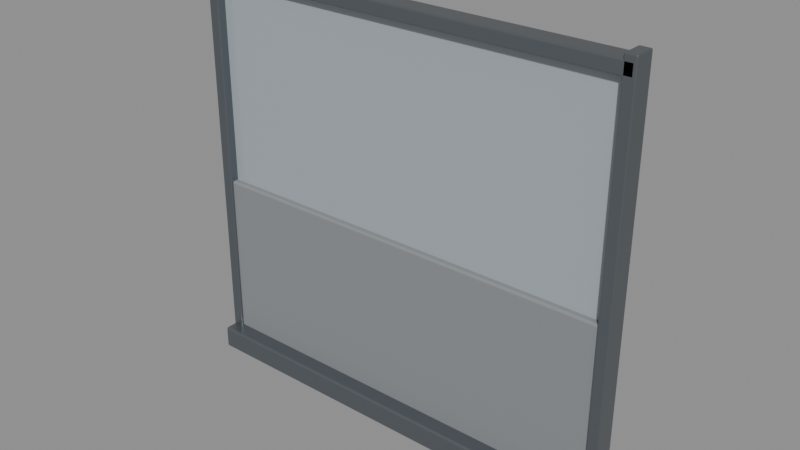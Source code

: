 # Source: BF_GlazedDivider.blend  (saved by Blender 5.2.45; exported with 4.5.12 LTS)
import bpy
from mathutils import Matrix  # noqa: F401  (used for matrix-valued properties, if any)

bpy.ops.wm.read_factory_settings(use_empty=True)
scene = bpy.context.scene
scene.name = 'Scene'

# ---- materials (node trees are filled in below, after node groups)
mat_b4o_steel = bpy.data.materials.new('B4O_Steel')
mat_b4o_steel.diffuse_color = (0.18, 0.2, 0.22, 1.0)
mat_b4o_coat = bpy.data.materials.new('B4O_Coat')
mat_b4o_coat.diffuse_color = (0.26, 0.275, 0.29, 1.0)
mat_b4o_glass = bpy.data.materials.new('B4O_Glass')
mat_b4o_glass.diffuse_color = (0.38, 0.43, 0.46, 0.14)

# ---- material node trees
mat_b4o_steel.use_nodes = True; mat_b4o_steel.node_tree.nodes.clear()
_N = mat_b4o_steel.node_tree.nodes; _L = mat_b4o_steel.node_tree.links
n0 = _N.new('ShaderNodeBsdfPrincipled'); n0.name = 'Principled BSDF'; n0.location = (-200, 100)
n0.inputs[0].default_value = (0.18, 0.2, 0.22, 1.0)
n0.inputs[1].default_value = 0.75
n0.inputs[2].default_value = 0.38
n0.inputs[10].default_value = 0.005
n1 = _N.new('ShaderNodeOutputMaterial'); n1.name = 'Material Output'; n1.location = (200, 100)
_L.new(n0.outputs[0], n1.inputs[0])
n1.is_active_output = True
mat_b4o_coat.use_nodes = True; mat_b4o_coat.node_tree.nodes.clear()
_N = mat_b4o_coat.node_tree.nodes; _L = mat_b4o_coat.node_tree.links
n0 = _N.new('ShaderNodeBsdfPrincipled'); n0.name = 'Principled BSDF'; n0.location = (-200, 100)
n0.inputs[0].default_value = (0.26, 0.275, 0.29, 1.0)
n0.inputs[1].default_value = 0.08
n0.inputs[2].default_value = 0.57
n0.inputs[10].default_value = 0.005
n1 = _N.new('ShaderNodeOutputMaterial'); n1.name = 'Material Output'; n1.location = (200, 100)
_L.new(n0.outputs[0], n1.inputs[0])
n1.is_active_output = True
mat_b4o_glass.use_nodes = True; mat_b4o_glass.node_tree.nodes.clear()
_N = mat_b4o_glass.node_tree.nodes; _L = mat_b4o_glass.node_tree.links
n0 = _N.new('ShaderNodeBsdfPrincipled'); n0.name = 'Principled BSDF'; n0.location = (-200, 100)
n0.inputs[0].default_value = (0.38, 0.43, 0.46, 0.14)
n0.inputs[1].default_value = 0.02
n0.inputs[2].default_value = 0.14
n0.inputs[10].default_value = 0.005
n1 = _N.new('ShaderNodeOutputMaterial'); n1.name = 'Material Output'; n1.location = (200, 100)
_L.new(n0.outputs[0], n1.inputs[0])
n1.is_active_output = True

# ---- meshes
me_divider_base = bpy.data.meshes.new('Divider_Base')
me_divider_base.from_pydata([(1.325, 0.15, 0.0), (-1.325, 0.15, 0.0), (-1.325, -0.15, 0.0), (1.325, -0.15, 0.0), (1.325, 0.15, 0.14), (-1.325, 0.15, 0.14), (-1.325, -0.15, 0.14), (1.325, -0.15, 0.14)], [], [(0, 3, 2, 1), (4, 5, 6, 7), (0, 1, 5, 4), (1, 2, 6, 5), (2, 3, 7, 6), (3, 0, 4, 7)])
_uv = me_divider_base.uv_layers.new(name='UVMap')
_uv.uv.foreach_set('vector', [1.325, 0.15, 1.325, -0.15, -1.325, -0.15, -1.325, 0.15, 1.325, 0.15, -1.325, 0.15, -1.325, -0.15, 1.325, -0.15, 1.325, 0.0, -1.325, 0.0, -1.325, 0.14, 1.325, 0.14, 0.15, 0.0, -0.15, 0.0, -0.15, 0.14, 0.15, 0.14, -1.325, 0.0, 1.325, 0.0, 1.325, 0.14, -1.325, 0.14, -0.15, 0.0, 0.15, 0.0, 0.15, 0.14, -0.15, 0.14])
me_divider_base.materials.append(mat_b4o_steel)
me_divider_base.update()
me_divider_lower = bpy.data.meshes.new('Divider_Lower')
me_divider_lower.from_pydata([(1.325, 0.05, 0.05), (-1.325, 0.05, 0.05), (-1.325, -0.05, 0.05), (1.325, -0.05, 0.05), (1.325, 0.05, 1.15), (-1.325, 0.05, 1.15), (-1.325, -0.05, 1.15), (1.325, -0.05, 1.15)], [], [(0, 3, 2, 1), (4, 5, 6, 7), (0, 1, 5, 4), (1, 2, 6, 5), (2, 3, 7, 6), (3, 0, 4, 7)])
_uv = me_divider_lower.uv_layers.new(name='UVMap')
_uv.uv.foreach_set('vector', [1.325, 0.05, 1.325, -0.05, -1.325, -0.05, -1.325, 0.05, 1.325, 0.05, -1.325, 0.05, -1.325, -0.05, 1.325, -0.05, 1.325, 0.05, -1.325, 0.05, -1.325, 1.15, 1.325, 1.15, 0.05, 0.05, -0.05, 0.05, -0.05, 1.15, 0.05, 1.15, -1.325, 0.05, 1.325, 0.05, 1.325, 1.15, -1.325, 1.15, -0.05, 0.05, 0.05, 0.05, 0.05, 1.15, -0.05, 1.15])
me_divider_lower.materials.append(mat_b4o_coat)
me_divider_lower.update()
me_divider_post = bpy.data.meshes.new('Divider_Post')
me_divider_post.from_pydata([(1.335, 0.065, 0.0), (1.265, 0.065, 0.0), (1.265, -0.065, 0.0), (1.335, -0.065, 0.0), (1.335, 0.065, 2.5), (1.265, 0.065, 2.5), (1.265, -0.065, 2.5), (1.335, -0.065, 2.5)], [], [(0, 3, 2, 1), (4, 5, 6, 7), (0, 1, 5, 4), (1, 2, 6, 5), (2, 3, 7, 6), (3, 0, 4, 7)])
_uv = me_divider_post.uv_layers.new(name='UVMap')
_uv.uv.foreach_set('vector', [1.335, 0.065, 1.335, -0.065, 1.265, -0.065, 1.265, 0.065, 1.335, 0.065, 1.265, 0.065, 1.265, -0.065, 1.335, -0.065, 1.335, 0.0, 1.265, 0.0, 1.265, 2.5, 1.335, 2.5, 0.065, 0.0, -0.065, 0.0, -0.065, 2.5, 0.065, 2.5, 1.265, 0.0, 1.335, 0.0, 1.335, 2.5, 1.265, 2.5, -0.065, 0.0, 0.065, 0.0, 0.065, 2.5, -0.065, 2.5])
me_divider_post.materials.append(mat_b4o_steel)
me_divider_post.update()
me_divider_post_001 = bpy.data.meshes.new('Divider_Post.001')
me_divider_post_001.from_pydata([(-1.265, 0.065, 0.0), (-1.335, 0.065, 0.0), (-1.335, -0.065, 0.0), (-1.265, -0.065, 0.0), (-1.265, 0.065, 2.5), (-1.335, 0.065, 2.5), (-1.335, -0.065, 2.5), (-1.265, -0.065, 2.5)], [], [(0, 3, 2, 1), (4, 5, 6, 7), (0, 1, 5, 4), (1, 2, 6, 5), (2, 3, 7, 6), (3, 0, 4, 7)])
_uv = me_divider_post_001.uv_layers.new(name='UVMap')
_uv.uv.foreach_set('vector', [-1.265, 0.065, -1.265, -0.065, -1.335, -0.065, -1.335, 0.065, -1.265, 0.065, -1.335, 0.065, -1.335, -0.065, -1.265, -0.065, -1.265, 0.0, -1.335, 0.0, -1.335, 2.5, -1.265, 2.5, 0.065, 0.0, -0.065, 0.0, -0.065, 2.5, 0.065, 2.5, -1.335, 0.0, -1.265, 0.0, -1.265, 2.5, -1.335, 2.5, -0.065, 0.0, 0.065, 0.0, 0.065, 2.5, -0.065, 2.5])
me_divider_post_001.materials.append(mat_b4o_steel)
me_divider_post_001.update()
me_divider_upperglass = bpy.data.meshes.new('Divider_UpperGlass')
me_divider_upperglass.from_pydata([(1.27, 0.011, 1.145), (-1.27, 0.011, 1.145), (-1.27, -0.011, 1.145), (1.27, -0.011, 1.145), (1.27, 0.011, 2.375), (-1.27, 0.011, 2.375), (-1.27, -0.011, 2.375), (1.27, -0.011, 2.375)], [], [(0, 3, 2, 1), (4, 5, 6, 7), (0, 1, 5, 4), (1, 2, 6, 5), (2, 3, 7, 6), (3, 0, 4, 7)])
_uv = me_divider_upperglass.uv_layers.new(name='UVMap')
_uv.uv.foreach_set('vector', [1.27, 0.011, 1.27, -0.011, -1.27, -0.011, -1.27, 0.011, 1.27, 0.011, -1.27, 0.011, -1.27, -0.011, 1.27, -0.011, 1.27, 1.145, -1.27, 1.145, -1.27, 2.375, 1.27, 2.375, 0.011, 1.145, -0.011, 1.145, -0.011, 2.375, 0.011, 2.375, -1.27, 1.145, 1.27, 1.145, 1.27, 2.375, -1.27, 2.375, -0.011, 1.145, 0.011, 1.145, 0.011, 2.375, -0.011, 2.375])
me_divider_upperglass.materials.append(mat_b4o_glass)
me_divider_upperglass.update()
me_divider_header = bpy.data.meshes.new('Divider_Header')
me_divider_header.from_pydata([(1.325, 0.065, 2.39), (-1.325, 0.065, 2.39), (-1.325, -0.065, 2.39), (1.325, -0.065, 2.39), (1.325, 0.065, 2.47), (-1.325, 0.065, 2.47), (-1.325, -0.065, 2.47), (1.325, -0.065, 2.47)], [], [(0, 3, 2, 1), (4, 5, 6, 7), (0, 1, 5, 4), (1, 2, 6, 5), (2, 3, 7, 6), (3, 0, 4, 7)])
_uv = me_divider_header.uv_layers.new(name='UVMap')
_uv.uv.foreach_set('vector', [1.325, 0.065, 1.325, -0.065, -1.325, -0.065, -1.325, 0.065, 1.325, 0.065, -1.325, 0.065, -1.325, -0.065, 1.325, -0.065, 1.325, 2.39, -1.325, 2.39, -1.325, 2.47, 1.325, 2.47, 0.065, 2.39, -0.065, 2.39, -0.065, 2.47, 0.065, 2.47, -1.325, 2.39, 1.325, 2.39, 1.325, 2.47, -1.325, 2.47, -0.065, 2.39, 0.065, 2.39, 0.065, 2.47, -0.065, 2.47])
me_divider_header.materials.append(mat_b4o_steel)
me_divider_header.update()

# ---- objects
ob_divider_base = bpy.data.objects.new('Divider_Base', me_divider_base)
ob_divider_lower = bpy.data.objects.new('Divider_Lower', me_divider_lower)
ob_divider_post = bpy.data.objects.new('Divider_Post', me_divider_post)
ob_divider_post_001 = bpy.data.objects.new('Divider_Post.001', me_divider_post_001)
ob_divider_upperglass = bpy.data.objects.new('Divider_UpperGlass', me_divider_upperglass)
ob_divider_header = bpy.data.objects.new('Divider_Header', me_divider_header)

# ---- transforms, parenting, visibility, modifiers, constraints
ob_divider_base.location = (0.0, 0.0, 0.0)
_m = ob_divider_base.modifiers.new('Manufactured_Bevel', 'BEVEL')
_m.width = 0.015
_m.width_pct = 0.015
_m.segments = 3
_m.angle_limit = 0.48
_m.harden_normals = True
_m = ob_divider_base.modifiers.new('Weighted_Normal', 'WEIGHTED_NORMAL')
_m.keep_sharp = True
ob_divider_lower.location = (0.0, 0.0, 0.0)
_m = ob_divider_lower.modifiers.new('Manufactured_Bevel', 'BEVEL')
_m.width = 0.014
_m.width_pct = 0.014
_m.segments = 3
_m.angle_limit = 0.48
_m.harden_normals = True
_m = ob_divider_lower.modifiers.new('Weighted_Normal', 'WEIGHTED_NORMAL')
_m.keep_sharp = True
ob_divider_post.location = (0.0, 0.0, 0.0)
_m = ob_divider_post.modifiers.new('Manufactured_Bevel', 'BEVEL')
_m.width = 0.008
_m.width_pct = 0.008
_m.segments = 3
_m.angle_limit = 0.48
_m.harden_normals = True
_m = ob_divider_post.modifiers.new('Weighted_Normal', 'WEIGHTED_NORMAL')
_m.keep_sharp = True
ob_divider_post_001.location = (0.0, 0.0, 0.0)
_m = ob_divider_post_001.modifiers.new('Manufactured_Bevel', 'BEVEL')
_m.width = 0.008
_m.width_pct = 0.008
_m.segments = 3
_m.angle_limit = 0.48
_m.harden_normals = True
_m = ob_divider_post_001.modifiers.new('Weighted_Normal', 'WEIGHTED_NORMAL')
_m.keep_sharp = True
ob_divider_upperglass.location = (0.0, 0.0, 0.0)
_m = ob_divider_upperglass.modifiers.new('Manufactured_Bevel', 'BEVEL')
_m.width = 0.004
_m.width_pct = 0.004
_m.segments = 3
_m.angle_limit = 0.48
_m.harden_normals = True
_m = ob_divider_upperglass.modifiers.new('Weighted_Normal', 'WEIGHTED_NORMAL')
_m.keep_sharp = True
ob_divider_header.location = (0.0, 0.0, 0.0)
_m = ob_divider_header.modifiers.new('Manufactured_Bevel', 'BEVEL')
_m.width = 0.009
_m.width_pct = 0.009
_m.segments = 3
_m.angle_limit = 0.48
_m.harden_normals = True
_m = ob_divider_header.modifiers.new('Weighted_Normal', 'WEIGHTED_NORMAL')
_m.keep_sharp = True

# ---- collection membership
scene.collection.objects.link(ob_divider_base)
scene.collection.objects.link(ob_divider_lower)
scene.collection.objects.link(ob_divider_post)
scene.collection.objects.link(ob_divider_post_001)
scene.collection.objects.link(ob_divider_upperglass)
scene.collection.objects.link(ob_divider_header)

# ---- scene / render settings (as saved in the file)
scene.frame_start = 1; scene.frame_end = 250; scene.frame_set(1)
scene.render.engine = 'BLENDER_EEVEE_NEXT'
scene.render.bake_bias = 0.0
scene.render.bake_samples = 0
scene.render.compositor_device = 'GPU'
scene.eevee.use_volume_custom_range = False
scene.eevee.fast_gi_thickness_near = 0.1
scene.eevee.fast_gi_thickness_far = 0.0
scene.eevee.ray_tracing_options.screen_trace_thickness = 0.1
bpy.context.view_layer.update()

# ---- added for rendering (the .blend has no active camera and no usable light): camera, sun + grey world if the file has none
cam_auto = bpy.data.cameras.new('AutoCamera')
cam_auto.lens = 50.0
cam_auto.sensor_width = 36.0
cam_auto.clip_end = 1000.0
ob_auto_camera = bpy.data.objects.new('AutoCamera', cam_auto)
scene.collection.objects.link(ob_auto_camera)
ob_auto_camera.location = (3.39557, -4.07469, 3.96646)
ob_auto_camera.rotation_euler = (1.09748, -7.21219e-08, 0.694738)
scene.camera = ob_auto_camera
light_auto_sun = bpy.data.lights.new('AutoSun', 'SUN')
light_auto_sun.energy = 3.0
light_auto_sun.angle = 0.0523599
ob_auto_sun = bpy.data.objects.new('AutoSun', light_auto_sun)
scene.collection.objects.link(ob_auto_sun)
ob_auto_sun.rotation_euler = (0.872665, 0.174533, 0.523599)
if scene.world is None:
    world_auto = bpy.data.worlds.new('AutoWorld')
    world_auto.color = (0.3, 0.3, 0.3)
    scene.world = world_auto
bpy.context.view_layer.update()
